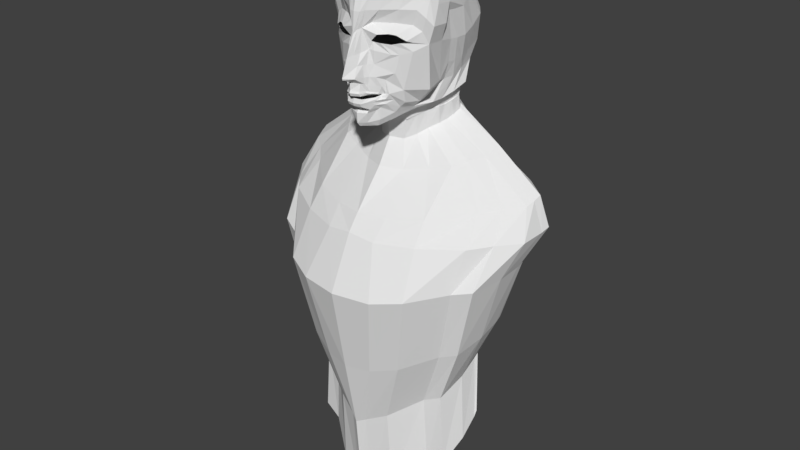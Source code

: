 # Source: main_Character.blend  (saved by Blender 2.77.0; exported with 4.5.12 LTS)
import bpy
from mathutils import Matrix  # noqa: F401  (used for matrix-valued properties, if any)

bpy.ops.wm.read_factory_settings(use_empty=True)
scene = bpy.context.scene
scene.name = 'Scene'

# ---- collections
col_collection_1 = bpy.data.collections.new('Collection 1'); scene.collection.children.link(col_collection_1)

# ---- world
world_world = bpy.data.worlds.new('World'); scene.world = world_world
world_world.color = (0.05088, 0.05088, 0.05088)
world_world.use_sun_shadow = False
world_world.sun_shadow_jitter_overblur = 0.0
world_world.cycles.sampling_method = 'MANUAL'

# ---- meshes
me_plane = bpy.data.meshes.new('Plane')
me_plane.from_pydata([(0.0, -0.3048, 5.078), (0.04724, -0.3145, 5.044), (0.0, -0.2227, 5.146), (0.04898, -0.2207, 5.09), (0.064, -0.3185, 4.997), (0.06006, -0.2262, 5.015), (0.08175, -0.3254, 4.977), (0.07781, -0.2262, 4.983), (0.1032, -0.3259, 4.962), (0.1143, -0.2253, 4.964), (0.125, -0.3302, 4.942), (0.1516, -0.2448, 4.916), (0.1335, -0.3416, 4.915), (0.1784, -0.3356, 4.91), (0.123, -0.3786, 4.963), (0.1529, -0.4079, 4.912), (0.1022, -0.3902, 4.986), (0.119, -0.4344, 4.926), (0.0729, -0.409, 5.013), (0.09753, -0.4549, 4.938), (0.05054, -0.4186, 5.035), (0.06389, -0.4706, 4.991), (0.1309, -0.3604, 4.931), (0.1865, -0.3811, 4.871), (0.06283, -0.144, 4.989), (0.05215, -0.1466, 5.013), (0.03697, -0.1479, 5.05), (0.0, -0.4198, 5.045), (0.0, -0.4728, 5.02), (0.09927, -0.1441, 4.962), (0.06283, -0.144, 5.002), (0.0, -0.167, 5.134), (0.03495, -0.0712, 5.013), (0.01819, -0.07768, 5.059), (0.0, -0.08635, 5.102), (0.03495, 0.0858, 4.999), (0.01819, 0.07713, 5.022), (0.0, 0.04573, 5.043), (0.07033, -0.04744, 4.97), (0.08503, 0.007024, 4.968), (0.07276, 0.1166, 4.949), (0.1376, 0.05698, 4.978), (0.2928, 0.1084, 4.815), (0.2307, 0.053, 4.906), (0.3469, 0.07279, 4.792), (0.2854, 0.01918, 4.872), (0.372, -0.01053, 4.756), (0.3055, 0.008375, 4.842), (0.3104, -0.05232, 4.837), (0.2483, 0.003091, 4.89), (0.2418, -0.07539, 4.885), (0.201, -0.00925, 4.915), (0.2019, -0.07271, 4.916), (0.1416, -0.002499, 4.95), (0.1038, -0.05305, 4.968), (0.09301, 0.001433, 4.961), (0.1922, 0.06015, 4.931), (0.2033, 0.1206, 4.879), (0.2164, -0.1957, 4.899), (0.2501, -0.3095, 4.853), (0.1995, -0.4388, 4.826), (0.1721, -0.4771, 4.844), (0.1134, -0.5209, 4.924), (0.04895, -0.5417, 4.975), (0.2433, -0.4005, 4.826), (0.0, -0.5444, 5.015), (0.3456, -0.3242, 4.709), (0.2186, -0.4641, 4.708), (0.1979, -0.4918, 4.712), (0.1516, -0.5301, 4.815), (0.08721, -0.5704, 4.913), (0.2536, -0.4249, 4.696), (0.0, -0.5711, 4.993), (0.0, -0.2113, 5.15), (0.0, -0.25, 5.081), (0.04526, -0.2645, 5.033), (0.06203, -0.2687, 5.011), (0.07102, -0.2789, 4.988), (0.1133, -0.2813, 4.956), (0.1383, -0.2875, 4.935), (0.1559, -0.339, 4.911), (0.138, -0.3932, 4.922), (0.1106, -0.4089, 4.97), (0.08521, -0.4413, 4.988), (0.05721, -0.4444, 4.967), (0.1587, -0.3712, 4.919), (0.0, -0.447, 4.999), (0.0, -0.3442, 5.076), (0.05261, -0.3461, 5.041), (0.06502, -0.3469, 4.994), (0.07816, -0.3483, 4.975), (0.09405, -0.3483, 4.959), (0.1102, -0.3493, 4.94), (0.1164, -0.3513, 4.912), (0.1087, -0.3591, 4.961), (0.09329, -0.3616, 4.983), (0.07161, -0.3651, 5.01), (0.05506, -0.3669, 5.033), (0.1145, -0.3553, 4.928), (0.0, -0.3672, 5.042), (0.08024, -0.3351, 4.987), (0.09935, -0.3354, 4.971), (0.117, -0.3703, 4.972), (0.09844, -0.3781, 4.995), (0.0, -0.3214, 5.087), (0.0495, -0.3279, 5.053), (0.06443, -0.3305, 5.006), (0.07235, -0.3902, 5.022), (0.05244, -0.3965, 5.045), (0.0, -0.3974, 5.054), (0.124, -0.3582, 4.94), (0.1187, -0.3382, 4.952), (0.1263, -0.3462, 4.924), (0.06497, 0.2009, 4.999), (0.03956, 0.1922, 5.022), (0.0, 0.1918, 5.031), (0.1352, 0.2054, 4.949), (0.321, 0.2074, 4.815), (0.3746, 0.1605, 4.792), (0.4093, 0.1082, 4.756), (0.2333, 0.2094, 4.879), (0.1034, 0.3283, 4.964), (0.047, 0.325, 4.986), (0.0, 0.3246, 5.003), (0.1718, 0.3329, 4.914), (0.3291, 0.3037, 4.781), (0.3758, 0.2818, 4.758), (0.2624, 0.3225, 4.843), (0.1034, 0.4148, 4.916), (0.047, 0.4115, 4.938), (0.0, 0.4111, 4.955), (0.1718, 0.4194, 4.866), (0.3166, 0.3933, 4.737), (0.3625, 0.3697, 4.714), (0.256, 0.411, 4.798), (0.1034, 0.4921, 4.845), (0.047, 0.4889, 4.868), (0.0, 0.4884, 4.884), (0.1698, 0.4975, 4.796), (0.312, 0.4664, 4.674), (0.3257, 0.4419, 4.657), (0.2514, 0.4895, 4.728), (0.1028, 0.5969, 4.6), (0.04689, 0.6042, 4.621), (0.0, 0.6056, 4.625), (0.1699, 0.577, 4.56), (0.3029, 0.4636, 4.526), (0.3235, 0.4253, 4.525), (0.2429, 0.529, 4.537), (0.114, 0.5551, 4.411), (0.05331, 0.568, 4.423), (0.0, 0.5723, 4.423), (0.1834, 0.5236, 4.385), (0.3158, 0.4156, 4.393), (0.3314, 0.3872, 4.403), (0.2555, 0.4681, 4.389), (0.1536, 0.4467, 4.234), (0.09689, 0.4682, 4.243), (0.0, 0.4733, 4.245), (0.2095, 0.423, 4.23), (0.3008, 0.3414, 4.29), (0.3257, 0.2998, 4.299), (0.2563, 0.395, 4.261), (0.1197, 0.2383, 4.11), (0.0678, 0.2643, 4.115), (0.0, 0.2734, 4.116), (0.1798, 0.1901, 4.104), (0.3173, 0.08506, 4.158), (0.3424, 0.05386, 4.186), (0.2483, 0.1581, 4.133), (0.1042, 0.05824, 4.075), (0.05445, 0.0813, 4.077), (0.0, 0.08964, 4.062), (0.1589, 0.01193, 4.073), (0.2874, -0.1091, 4.132), (0.3082, -0.1312, 4.165), (0.2268, -0.0411, 4.09), (0.08789, -0.05225, 4.093), (0.03912, -0.03058, 4.07), (0.0, -0.02249, 4.072), (0.1444, -0.09825, 4.136), (0.2763, -0.227, 4.195), (0.3002, -0.2471, 4.228), (0.2109, -0.1634, 4.152), (0.3721, -0.01432, 4.633), (0.4024, 0.237, 4.709), (0.3841, 0.3215, 4.665), (0.3489, 0.3941, 4.608), (0.3141, -0.3077, 4.57), (0.2398, -0.4299, 4.638), (0.4095, 0.1041, 4.634), (0.3957, 0.2272, 4.589), (0.3849, 0.3085, 4.551), (0.3507, 0.382, 4.542), (0.3314, 0.3872, 4.403), (0.3257, 0.2998, 4.299), (0.3424, 0.05386, 4.186), (0.3082, -0.1312, 4.165), (0.3002, -0.2471, 4.228), (0.3314, 0.3872, 4.403), (0.3257, 0.2998, 4.299), (0.3424, 0.05386, 4.186), (0.3082, -0.1312, 4.165), (0.3002, -0.2471, 4.228), (0.343, 0.333, 4.472), (0.3603, 0.2132, 4.357), (0.3644, -0.0005425, 4.297), (0.3219, -0.1688, 4.279), (0.3144, -0.2817, 4.343), (0.3743, 0.1583, 4.5), (0.38, 0.1616, 4.42), (0.3725, -0.03594, 4.383), (0.3361, -0.197, 4.366), (0.3157, -0.3106, 4.429), (0.3687, -0.0376, 4.462), (0.3387, -0.1997, 4.445), (0.3006, -0.3163, 4.508), (0.3717, 0.1626, 4.561), (0.3627, -0.03444, 4.524), (0.334, -0.1965, 4.507), (0.3141, -0.3077, 4.57), (0.3717, 0.1626, 4.561), (0.3627, -0.03444, 4.524), (0.334, -0.1965, 4.507), (0.3141, -0.3077, 4.57), (0.3717, 0.1626, 4.561), (0.3627, -0.03444, 4.524), (0.334, -0.1965, 4.507), (0.09439, -0.1765, 4.175), (0.04204, -0.152, 4.153), (0.0, -0.1446, 4.108), (0.1547, -0.2288, 4.219), (0.3037, -0.3632, 4.278), (0.3298, -0.3843, 4.311), (0.2318, -0.2969, 4.235), (0.3298, -0.3843, 4.311), (0.3298, -0.3843, 4.311), (0.3186, -0.421, 4.425), (0.2905, -0.4528, 4.512), (0.2793, -0.4572, 4.591), (0.1979, -0.4918, 4.712), (0.1516, -0.5301, 4.815), (0.08721, -0.5704, 4.913), (0.0, -0.5711, 4.993), (0.09439, -0.1765, 4.175), (0.04204, -0.152, 4.153), (0.0, -0.1446, 4.108), (0.1547, -0.2288, 4.219), (0.3037, -0.3632, 4.278), (0.3298, -0.3843, 4.311), (0.2318, -0.2969, 4.235), (0.3298, -0.3843, 4.311), (0.3298, -0.3843, 4.311), (0.3186, -0.421, 4.425), (0.2905, -0.4528, 4.512), (0.2793, -0.4572, 4.591), (0.1979, -0.4918, 4.712), (0.1516, -0.5301, 4.815), (0.08721, -0.5704, 4.913), (0.0, -0.5711, 4.993), (0.09439, -0.1765, 4.175), (0.04204, -0.152, 4.153), (0.0, -0.1446, 4.108), (0.1547, -0.2288, 4.219), (0.3037, -0.3632, 4.278), (0.3298, -0.3843, 4.311), (0.2318, -0.2969, 4.235), (0.3298, -0.3843, 4.311), (0.3298, -0.3843, 4.311), (0.3186, -0.421, 4.425), (0.2905, -0.4528, 4.512), (0.2793, -0.4572, 4.591), (0.1979, -0.4918, 4.712), (0.1516, -0.5301, 4.815), (0.08721, -0.5704, 4.913), (0.0, -0.5711, 4.993), (0.09439, -0.1765, 4.175), (0.04204, -0.152, 4.153), (0.0, -0.1446, 4.108), (0.1547, -0.2288, 4.219), (0.3037, -0.3632, 4.278), (0.3298, -0.3843, 4.311), (0.2318, -0.2969, 4.235), (0.3298, -0.3843, 4.311), (0.3298, -0.3843, 4.311), (0.3186, -0.421, 4.425), (0.2905, -0.4528, 4.512), (0.2793, -0.4572, 4.591), (0.198, -0.4784, 4.609), (0.1652, -0.5055, 4.682), (0.1196, -0.534, 4.752), (0.0, -0.5345, 4.808), (0.1247, -0.2551, 4.229), (0.08766, -0.2378, 4.214), (0.0, -0.2326, 4.182), (0.1674, -0.2922, 4.26), (0.2729, -0.3882, 4.302), (0.2914, -0.4031, 4.326), (0.222, -0.341, 4.272), (0.2914, -0.4031, 4.326), (0.2914, -0.4031, 4.326), (0.2835, -0.4286, 4.406), (0.2636, -0.4507, 4.468), (0.2556, -0.4539, 4.523), (0.1972, -0.491, 4.555), (0.1676, -0.5154, 4.62), (0.1264, -0.5412, 4.683), (0.0, -0.5417, 4.734), (0.131, -0.3117, 4.229), (0.09751, -0.3024, 4.21), (0.0, -0.2989, 4.21), (0.1696, -0.337, 4.25), (0.2649, -0.4106, 4.277), (0.2815, -0.4241, 4.298), (0.2189, -0.3777, 4.25), (0.2815, -0.4241, 4.298), (0.2815, -0.4241, 4.298), (0.2744, -0.447, 4.371), (0.2564, -0.4664, 4.426), (0.2493, -0.4688, 4.477), (0.1902, -0.5484, 4.548), (0.1628, -0.5711, 4.609), (0.1247, -0.5949, 4.667), (0.0, -0.5954, 4.715), (0.1289, -0.4233, 4.211), (0.09789, -0.4304, 4.193), (0.0, -0.4234, 4.19), (0.1647, -0.4392, 4.233), (0.2603, -0.4758, 4.291), (0.2777, -0.4879, 4.311), (0.2104, -0.4458, 4.246), (0.2777, -0.4879, 4.311), (0.2777, -0.4879, 4.311), (0.2618, -0.5084, 4.378), (0.2451, -0.526, 4.43), (0.2385, -0.5279, 4.477), (0.1902, -0.5484, 4.548), (0.1628, -0.5711, 4.609), (0.1247, -0.5949, 4.667), (0.0, -0.5954, 4.715), (0.1289, -0.4233, 4.211), (0.09789, -0.4304, 4.193), (0.0, -0.4234, 4.19), (0.1647, -0.4392, 4.233), (0.2603, -0.4758, 4.291), (0.2777, -0.4879, 4.311), (0.2104, -0.4458, 4.246), (0.2777, -0.4879, 4.311), (0.2777, -0.4879, 4.311), (0.2618, -0.5084, 4.378), (0.2451, -0.526, 4.43), (0.2385, -0.5279, 4.477), (0.1893, -0.5484, 4.548), (0.1584, -0.5711, 4.609), (0.1152, -0.5949, 4.667), (0.0, -0.5954, 4.715), (0.12, -0.4233, 4.211), (0.08493, -0.4304, 4.193), (0.0, -0.4234, 4.19), (0.1604, -0.4392, 4.233), (0.2603, -0.4758, 4.291), (0.2777, -0.4879, 4.311), (0.2121, -0.4458, 4.246), (0.2777, -0.4879, 4.311), (0.2777, -0.4879, 4.311), (0.2703, -0.5084, 4.378), (0.2514, -0.526, 4.43), (0.2439, -0.5279, 4.477), (0.1947, -0.6775, 4.539), (0.1543, -0.7106, 4.603), (0.09506, -0.7399, 4.661), (0.0, -0.7339, 4.701), (0.1157, -0.4998, 4.194), (0.06612, -0.498, 4.176), (0.0, -0.4871, 4.173), (0.1609, -0.5152, 4.214), (0.2621, -0.5602, 4.269), (0.2855, -0.5832, 4.305), (0.2146, -0.5335, 4.234), (0.2766, -0.6086, 4.36), (0.2603, -0.6331, 4.415), (0.2413, -0.6491, 4.47), (0.4591, -0.8567, 4.614), (0.3185, -0.8899, 4.671), (0.1526, -0.9192, 4.743), (0.0, -0.9132, 4.807), (0.1697, -0.6791, 4.133), (0.08788, -0.6773, 4.121), (0.0, -0.6664, 4.106), (0.2394, -0.6945, 4.161), (0.3892, -0.7395, 4.236), (0.6171, -0.7625, 4.305), (0.3339, -0.7127, 4.191), (0.6083, -0.7878, 4.36), (0.5919, -0.8124, 4.421), (0.522, -0.8284, 4.525), (0.7048, -1.118, 4.643), (0.4522, -1.151, 4.892), (0.2056, -1.181, 4.988), (0.0, -1.175, 5.031), (0.4508, -0.9405, 4.042), (0.2547, -0.9387, 3.974), (0.0, -0.9278, 3.941), (0.5792, -0.9559, 4.101), (0.8148, -1.001, 4.203), (0.957, -1.024, 4.305), (0.6738, -0.9741, 4.144), (0.9481, -1.049, 4.36), (0.9317, -1.074, 4.421), (0.8125, -1.09, 4.525), (0.7489, -1.29, 4.832), (0.4672, -1.304, 5.007), (0.1922, -1.313, 5.104), (0.0, -1.29, 5.119), (0.4657, -1.189, 3.99), (0.247, -1.197, 3.915), (0.0, -1.191, 3.877), (0.6088, -1.196, 4.057), (0.8716, -1.23, 4.178), (1.03, -1.239, 4.293), (0.7143, -1.21, 4.108), (1.02, -1.258, 4.358), (1.002, -1.276, 4.532), (0.8691, -1.277, 4.688), (0.7108, -1.593, 4.93), (0.4958, -1.634, 5.165), (0.286, -1.674, 5.259), (0.0, -1.679, 5.305), (0.5028, -1.412, 4.079), (0.3277, -1.375, 3.959), (0.0, -1.363, 3.911), (0.6039, -1.402, 4.136), (0.8044, -1.45, 4.301), (0.9253, -1.48, 4.423), (0.6843, -1.422, 4.226), (0.9178, -1.507, 4.467), (0.9039, -1.533, 4.643), (0.8454, -1.557, 4.87), (0.5802, -2.164, 4.873), (0.3825, -2.249, 5.075), (0.1894, -2.304, 5.151), (0.0, -2.318, 5.191), (0.3889, -1.827, 4.146), (0.2278, -1.77, 4.047), (0.0, -1.749, 4.006), (0.4819, -1.83, 4.2), (0.6664, -1.907, 4.338), (0.7777, -1.959, 4.441), (0.5559, -1.866, 4.276), (0.7707, -1.992, 4.475), (0.7579, -2.052, 4.627), (0.7041, -2.12, 4.826), (0.4132, -2.625, 4.822), (0.2149, -2.76, 4.995), (0.06141, -2.833, 5.055), (0.0, -2.857, 5.09), (0.2213, -2.109, 4.206), (0.0598, -2.028, 4.125), (0.0, -1.996, 4.091), (0.3146, -2.126, 4.257), (0.4996, -2.236, 4.37), (0.6112, -2.313, 4.457), (0.3889, -2.181, 4.321), (0.6043, -2.354, 4.482), (0.5914, -2.452, 4.613), (0.5375, -2.57, 4.788), (0.4421, -3.193, 4.811), (0.2303, -3.375, 4.961), (0.06646, -3.464, 5.006), (0.0, -3.497, 5.037), (0.2372, -2.513, 4.289), (0.06474, -2.41, 4.223), (0.0, -2.369, 4.194), (0.3367, -2.543, 4.338), (0.5343, -2.684, 4.43), (0.6534, -2.784, 4.503), (0.416, -2.615, 4.392), (0.646, -2.833, 4.519), (0.6323, -2.965, 4.634), (0.5747, -3.128, 4.789)], [(24, 30), (29, 30)], [(74, 75, 3, 2), (75, 1, 4, 76), (76, 4, 6, 77), (77, 6, 8, 78), (78, 8, 10, 79), (79, 10, 12, 80), (85, 22, 14, 81), (82, 16, 18, 83), (83, 18, 20, 84), (80, 12, 22, 85), (84, 20, 27, 86), (5, 7, 24, 25), (81, 14, 16, 82), (7, 9, 29, 24), (3, 5, 25, 26), (29, 54, 38, 24), (2, 3, 26, 32, 33, 34, 31, 73), (24, 38, 32, 26, 25), (34, 33, 36, 37), (33, 32, 35, 36), (35, 32, 38, 39), (35, 39, 41, 40), (57, 56, 43, 42), (42, 43, 45, 44), (44, 45, 47, 46), (46, 47, 49, 48), (48, 49, 51, 50), (50, 51, 53, 52), (52, 53, 55, 54), (40, 41, 56, 57), (38, 54, 55, 39), (11, 13, 59, 58), (21, 28, 65, 63), (17, 19, 62, 61), (23, 15, 60, 64), (13, 23, 64, 59), (19, 21, 63, 62), (9, 11, 58, 29), (15, 17, 61, 60), (52, 54, 29, 58, 50), (50, 58, 59, 48), (60, 61, 68, 67), (64, 60, 67, 71), (61, 62, 69, 68), (59, 64, 71, 66), (63, 65, 72, 70), (62, 63, 70, 69), (48, 59, 66, 46), (15, 81, 82, 17), (21, 84, 86, 28), (13, 80, 85, 23), (19, 83, 84, 21), (17, 82, 83, 19), (23, 85, 81, 15), (11, 79, 80, 13), (9, 78, 79, 11), (7, 77, 78, 9), (5, 76, 77, 7), (3, 75, 76, 5), (0, 1, 75, 74), (101, 100, 90, 91), (103, 102, 94, 95), (105, 104, 87, 88), (100, 106, 89, 90), (106, 105, 88, 89), (108, 107, 96, 97), (107, 103, 95, 96), (109, 108, 97, 99), (102, 110, 98, 94), (112, 111, 92, 93), (110, 112, 93, 98), (111, 101, 91, 92), (10, 8, 101, 111), (22, 12, 112, 110), (12, 10, 111, 112), (14, 22, 110, 102), (27, 20, 108, 109), (18, 16, 103, 107), (20, 18, 107, 108), (4, 1, 105, 106), (6, 4, 106, 100), (1, 0, 104, 105), (16, 14, 102, 103), (8, 6, 100, 101), (37, 36, 114, 115), (35, 40, 116, 113), (44, 46, 119, 118), (40, 57, 120, 116), (57, 42, 117, 120), (36, 35, 113, 114), (42, 44, 118, 117), (116, 120, 127, 124), (115, 114, 122, 123), (120, 117, 125, 127), (117, 118, 126, 125), (113, 116, 124, 121), (114, 113, 121, 122), (127, 125, 132, 134), (124, 127, 134, 131), (123, 122, 129, 130), (125, 126, 133, 132), (121, 124, 131, 128), (122, 121, 128, 129), (131, 134, 141, 138), (130, 129, 136, 137), (132, 133, 140, 139), (128, 131, 138, 135), (129, 128, 135, 136), (134, 132, 139, 141), (137, 136, 143, 144), (139, 140, 147, 146), (135, 138, 145, 142), (136, 135, 142, 143), (141, 139, 146, 148), (138, 141, 148, 145), (146, 147, 154, 153), (142, 145, 152, 149), (143, 142, 149, 150), (148, 146, 153, 155), (145, 148, 155, 152), (144, 143, 150, 151), (153, 154, 161, 160), (149, 152, 159, 156), (150, 149, 156, 157), (155, 153, 160, 162), (152, 155, 162, 159), (151, 150, 157, 158), (160, 161, 168, 167), (156, 159, 166, 163), (157, 156, 163, 164), (162, 160, 167, 169), (159, 162, 169, 166), (158, 157, 164, 165), (167, 168, 175, 174), (163, 166, 173, 170), (164, 163, 170, 171), (169, 167, 174, 176), (166, 169, 176, 173), (165, 164, 171, 172), (170, 173, 180, 177), (171, 170, 177, 178), (176, 174, 181, 183), (173, 176, 183, 180), (172, 171, 178, 179), (174, 175, 182, 181), (140, 133, 186, 187), (133, 126, 185, 186), (126, 118, 119, 185), (185, 119, 190, 191), (186, 185, 191, 192), (46, 66, 188, 184), (66, 71, 189, 188), (187, 186, 192, 193), (119, 46, 184, 190), (140, 187, 193, 147), (161, 154, 194, 195), (182, 175, 197, 198), (175, 168, 196, 197), (168, 161, 195, 196), (195, 194, 199, 200), (198, 197, 202, 203), (196, 195, 200, 201), (197, 196, 201, 202), (202, 201, 206, 207), (200, 199, 204, 205), (203, 202, 207, 208), (201, 200, 205, 206), (147, 193, 204, 199, 194, 154), (207, 206, 211, 212), (205, 204, 192, 210), (208, 207, 212, 213), (206, 205, 210, 211), (192, 204, 193), (213, 212, 215, 216), (212, 211, 214, 215), (211, 210, 209, 214), (216, 215, 219, 220), (214, 209, 217, 218), (215, 214, 218, 219), (220, 219, 223, 224), (218, 217, 221, 222), (219, 218, 222, 223), (224, 223, 227, 188), (222, 221, 225, 226), (223, 222, 226, 227), (191, 209, 210, 192), (225, 209, 191), (191, 190, 225), (184, 226, 225, 190), (226, 184, 224, 227), (178, 177, 228, 229), (181, 182, 233, 232), (208, 213, 238, 237), (179, 178, 229, 230), (203, 208, 237, 236), (198, 203, 236, 235), (183, 181, 232, 234), (177, 180, 231, 228), (213, 216, 239, 238), (182, 198, 235, 233), (180, 183, 234, 231), (189, 239, 216, 220, 224, 188), (67, 239, 189, 71), (68, 239, 67), (234, 232, 248, 250), (68, 69, 241, 240), (233, 235, 251, 249), (69, 70, 242, 241), (235, 236, 252, 251), (229, 228, 244, 245), (236, 237, 253, 252), (70, 72, 243, 242), (230, 229, 245, 246), (237, 238, 254, 253), (228, 231, 247, 244), (238, 239, 255, 254), (239, 68, 240, 255), (231, 234, 250, 247), (232, 233, 249, 248), (250, 248, 264, 266), (241, 242, 258, 257), (249, 251, 267, 265), (242, 243, 259, 258), (251, 252, 268, 267), (245, 244, 260, 261), (252, 253, 269, 268), (246, 245, 261, 262), (253, 254, 270, 269), (244, 247, 263, 260), (254, 255, 271, 270), (247, 250, 266, 263), (255, 240, 256, 271), (248, 249, 265, 264), (240, 241, 257, 256), (271, 256, 272, 287), (264, 265, 281, 280), (256, 257, 273, 272), (266, 264, 280, 282), (257, 258, 274, 273), (265, 267, 283, 281), (258, 259, 275, 274), (267, 268, 284, 283), (261, 260, 276, 277), (268, 269, 285, 284), (262, 261, 277, 278), (269, 270, 286, 285), (260, 263, 279, 276), (270, 271, 287, 286), (263, 266, 282, 279), (286, 287, 303, 302), (279, 282, 298, 295), (287, 272, 288, 303), (280, 281, 297, 296), (272, 273, 289, 288), (282, 280, 296, 298), (273, 274, 290, 289), (281, 283, 299, 297), (274, 275, 291, 290), (283, 284, 300, 299), (277, 276, 292, 293), (284, 285, 301, 300), (278, 277, 293, 294), (285, 286, 302, 301), (276, 279, 295, 292), (294, 293, 309, 310), (301, 302, 318, 317), (292, 295, 311, 308), (302, 303, 319, 318), (295, 298, 314, 311), (303, 288, 304, 319), (296, 297, 313, 312), (288, 289, 305, 304), (298, 296, 312, 314), (289, 290, 306, 305), (297, 299, 315, 313), (290, 291, 307, 306), (299, 300, 316, 315), (293, 292, 308, 309), (300, 301, 317, 316), (315, 316, 332, 331), (309, 308, 324, 325), (316, 317, 333, 332), (310, 309, 325, 326), (317, 318, 334, 333), (308, 311, 327, 324), (318, 319, 335, 334), (311, 314, 330, 327), (319, 304, 320, 335), (312, 313, 329, 328), (304, 305, 321, 320), (314, 312, 328, 330), (305, 306, 322, 321), (313, 315, 331, 329), (306, 307, 323, 322), (321, 322, 338, 337), (329, 331, 347, 345), (322, 323, 339, 338), (331, 332, 348, 347), (325, 324, 340, 341), (332, 333, 349, 348), (326, 325, 341, 342), (333, 334, 350, 349), (324, 327, 343, 340), (334, 335, 351, 350), (327, 330, 346, 343), (335, 320, 336, 351), (328, 329, 345, 344), (320, 321, 337, 336), (330, 328, 344, 346), (344, 345, 361, 360), (336, 337, 353, 352), (346, 344, 360, 362), (337, 338, 354, 353), (345, 347, 363, 361), (338, 339, 355, 354), (347, 348, 364, 363), (341, 340, 356, 357), (348, 349, 365, 364), (342, 341, 357, 358), (349, 350, 366, 365), (340, 343, 359, 356), (350, 351, 367, 366), (343, 346, 362, 359), (351, 336, 352, 367), (366, 367, 381, 380), (359, 362, 378, 375), (367, 352, 368, 381), (360, 361, 377, 376), (352, 353, 369, 368), (362, 360, 376, 378), (353, 354, 370, 369), (361, 363, 377), (354, 355, 371, 370), (363, 364, 377), (357, 356, 372, 373), (364, 365, 379, 377), (358, 357, 373, 374), (365, 366, 380, 379), (356, 359, 375, 372), (379, 380, 394, 393), (372, 375, 389, 386), (380, 381, 395, 394), (375, 378, 392, 389), (381, 368, 382, 395), (376, 377, 391, 390), (368, 369, 383, 382), (378, 376, 390, 392), (369, 370, 384, 383), (370, 371, 385, 384), (373, 372, 386, 387), (377, 379, 393, 391), (374, 373, 387, 388), (392, 390, 404, 406), (383, 384, 398, 397), (393, 394, 408, 407), (384, 385, 399, 398), (394, 395, 409, 408), (387, 386, 400, 401), (395, 382, 396, 409), (388, 387, 401, 402), (391, 393, 407, 405), (386, 389, 403, 400), (389, 392, 406, 403), (390, 391, 405, 404), (382, 383, 397, 396), (396, 397, 411, 410), (406, 404, 418, 420), (397, 398, 412, 411), (407, 408, 422, 421), (398, 399, 413, 412), (408, 409, 423, 422), (401, 400, 414, 415), (409, 396, 410, 423), (402, 401, 415, 416), (405, 407, 421, 419), (400, 403, 417, 414), (403, 406, 420, 417), (404, 405, 419, 418), (422, 423, 437, 436), (415, 414, 428, 429), (423, 410, 424, 437), (416, 415, 429, 430), (419, 421, 435, 433), (414, 417, 431, 428), (417, 420, 434, 431), (418, 419, 433, 432), (410, 411, 425, 424), (420, 418, 432, 434), (411, 412, 426, 425), (421, 422, 436, 435), (412, 413, 427, 426), (431, 434, 448, 445), (432, 433, 447, 446), (424, 425, 439, 438), (434, 432, 446, 448), (425, 426, 440, 439), (435, 436, 450, 449), (426, 427, 441, 440), (436, 437, 451, 450), (429, 428, 442, 443), (437, 424, 438, 451), (430, 429, 443, 444), (433, 435, 449, 447), (428, 431, 445, 442), (448, 446, 460, 462), (439, 440, 454, 453), (449, 450, 464, 463), (440, 441, 455, 454), (450, 451, 465, 464), (443, 442, 456, 457), (451, 438, 452, 465), (444, 443, 457, 458), (447, 449, 463, 461), (442, 445, 459, 456), (445, 448, 462, 459), (446, 447, 461, 460), (438, 439, 453, 452), (457, 456, 470, 471), (465, 452, 466, 479), (458, 457, 471, 472), (461, 463, 477, 475), (456, 459, 473, 470), (459, 462, 476, 473), (460, 461, 475, 474), (452, 453, 467, 466), (462, 460, 474, 476), (453, 454, 468, 467), (463, 464, 478, 477), (454, 455, 469, 468), (464, 465, 479, 478)])
me_plane.use_remesh_preserve_volume = False
me_plane.use_remesh_preserve_attributes = False
me_plane.use_mirror_vertex_groups = False
me_plane.update()

# ---- objects
ob_plane = bpy.data.objects.new('Plane', me_plane)

# ---- transforms, parenting, visibility, modifiers, constraints
ob_plane.location = (-0.07289, 4.678, 8.241)
ob_plane.rotation_euler = (1.571, 0.0, 0.0)
ob_plane.lineart.crease_threshold = 0.0
_m = ob_plane.modifiers.new('Mirror', 'MIRROR')
_m.use_clip = True

# ---- collection membership
col_collection_1.objects.link(ob_plane)

# ---- scene / render settings (as saved in the file)
scene.frame_start = 1; scene.frame_end = 250; scene.frame_set(1)
scene.render.engine = 'BLENDER_EEVEE_NEXT'
scene.render.resolution_percentage = 50
scene.render.dither_intensity = 0.0
scene.cycles.use_denoising = False
scene.cycles.samples = 128
scene.cycles.sampling_pattern = 'TABULATED_SOBOL'
scene.cycles.light_sampling_threshold = 0.0
scene.cycles.use_adaptive_sampling = False
scene.cycles.use_light_tree = False
scene.cycles.blur_glossy = 0.0
scene.cycles.sample_clamp_indirect = 0.0
scene.view_settings.view_transform = 'Standard'
bpy.context.view_layer.update()

# ---- added for rendering (the .blend has no active camera and no usable light): camera, sun
cam_auto = bpy.data.cameras.new('AutoCamera')
cam_auto.lens = 50.0
cam_auto.sensor_width = 36.0
cam_auto.clip_end = 1000.0
ob_auto_camera = bpy.data.objects.new('AutoCamera', cam_auto)
scene.collection.objects.link(ob_auto_camera)
ob_auto_camera.location = (4.37553, -5.25077, 10.354)
ob_auto_camera.rotation_euler = (1.09748, -7.21219e-08, 0.694738)
scene.camera = ob_auto_camera
light_auto_sun = bpy.data.lights.new('AutoSun', 'SUN')
light_auto_sun.energy = 3.0
light_auto_sun.angle = 0.0523599
ob_auto_sun = bpy.data.objects.new('AutoSun', light_auto_sun)
scene.collection.objects.link(ob_auto_sun)
ob_auto_sun.rotation_euler = (0.872665, 0.174533, 0.523599)
bpy.context.view_layer.update()
